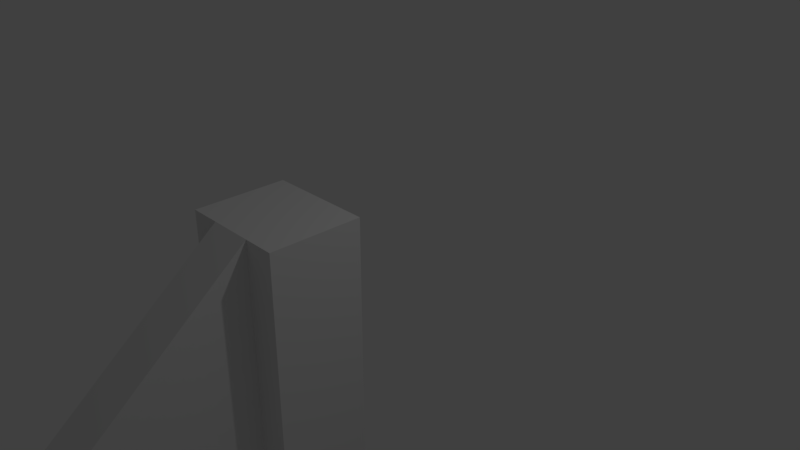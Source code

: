 # Source: Slope.blend  (saved by Blender 2.78.0; exported with 4.5.12 LTS)
import bpy
from mathutils import Matrix  # noqa: F401  (used for matrix-valued properties, if any)

bpy.ops.wm.read_factory_settings(use_empty=True)
scene = bpy.context.scene
scene.name = 'Scene'

# ---- collections
col_collection_1 = bpy.data.collections.new('Collection 1'); scene.collection.children.link(col_collection_1)

# ---- world
world_world = bpy.data.worlds.new('World'); scene.world = world_world
world_world.color = (0.05088, 0.05088, 0.05088)
world_world.use_sun_shadow = False
world_world.sun_shadow_jitter_overblur = 0.0
world_world.cycles.sampling_method = 'MANUAL'

# ---- cameras
cam_camera = bpy.data.cameras.new('Camera')
cam_camera.clip_end = 100.0
cam_camera.lens = 35.0
cam_camera.sensor_width = 32.0
cam_camera.sensor_height = 18.0
cam_camera.ortho_scale = 7.314
cam_camera.dof.focus_distance = 0.0
cam_camera.dof.aperture_fstop = 128.0

# ---- lights
light_lamp = bpy.data.lights.new('Lamp', 'POINT')
light_lamp.transmission_factor = 0.0
light_lamp.cutoff_distance = 30.0
light_lamp.energy = 100.0
light_lamp.shadow_buffer_clip_start = 1.001
light_lamp.shadow_soft_size = 0.1
light_lamp.shadow_maximum_resolution = 0.006
light_lamp.use_absolute_resolution = True

# ---- meshes
me_cube_001 = bpy.data.meshes.new('Cube.001')
me_cube_001.from_pydata([(-0.7248, -0.2458, -2.469), (-0.7248, -0.2458, 1.0), (-0.7248, 1.0, -2.469), (-0.7248, 1.0, 1.0), (0.7248, -0.2458, -2.469), (0.7248, -0.2458, 1.0), (0.7248, 1.0, -2.469), (0.7248, 1.0, 1.0), (-0.3, 1.0, -2.469), (0.3, 1.0, -2.469), (0.3, 1.0, 1.0), (-0.3, 1.0, 1.0), (0.3, -0.2458, -2.469), (-0.3, -0.2458, -2.469), (-0.3, -0.2458, 1.0), (0.3, -0.2458, 1.0), (-0.3, -3.721, -1.873), (0.3, -3.721, -1.873), (-0.3, -3.721, -2.469), (0.3, -3.721, -2.469)], [], [(0, 1, 3, 2), (11, 3, 1, 14), (6, 7, 5, 4), (2, 8, 13, 0), (7, 10, 15, 5), (4, 5, 15, 12), (9, 10, 7, 6), (13, 14, 1, 0), (9, 6, 4, 12), (11, 14, 15, 10), (9, 12, 13, 8), (10, 9, 8, 11), (2, 3, 11, 8), (15, 17, 19, 12), (13, 18, 16, 14), (19, 18, 13, 12), (16, 17, 15, 14)])
me_cube_001.use_remesh_preserve_volume = False
me_cube_001.use_remesh_preserve_attributes = False
me_cube_001.use_mirror_vertex_groups = False
me_cube_001.update()

# ---- objects
ob_cube = bpy.data.objects.new('Cube', me_cube_001)
ob_lamp = bpy.data.objects.new('Lamp', light_lamp)
ob_camera = bpy.data.objects.new('Camera', cam_camera)

# ---- transforms, parenting, visibility, modifiers, constraints
ob_cube.location = (-0.01508, -1.748, 0.02263)
ob_cube.show_wire = True
ob_cube.lineart.crease_threshold = 0.0
ob_lamp.location = (4.076, 1.005, 5.904)
ob_lamp.rotation_euler = (0.6503, 0.05522, 1.866)
ob_lamp.lock_rotations_4d = False
ob_lamp.empty_display_type = 'ARROWS'
ob_lamp.color = (0.0, 0.0, 0.0, 0.0)
ob_lamp.lineart.crease_threshold = 0.0
ob_camera.location = (7.481, -6.508, 5.344)
ob_camera.rotation_euler = (1.109, 0.0, 0.8149)
ob_camera.lock_rotations_4d = False
ob_camera.empty_display_type = 'ARROWS'
ob_camera.color = (0.0, 0.0, 0.0, 0.0)
ob_camera.display_type = 'WIRE'
ob_camera.lineart.crease_threshold = 0.0

# ---- collection membership
col_collection_1.objects.link(ob_cube)
col_collection_1.objects.link(ob_lamp)
col_collection_1.objects.link(ob_camera)

# ---- scene / render settings (as saved in the file)
scene.camera = ob_camera
scene.frame_start = 1; scene.frame_end = 250; scene.frame_set(70)
scene.render.engine = 'BLENDER_EEVEE_NEXT'
scene.render.resolution_percentage = 50
scene.render.dither_intensity = 0.0
scene.cycles.use_denoising = False
scene.cycles.samples = 128
scene.cycles.sampling_pattern = 'TABULATED_SOBOL'
scene.cycles.light_sampling_threshold = 0.0
scene.cycles.use_adaptive_sampling = False
scene.cycles.use_light_tree = False
scene.cycles.blur_glossy = 0.0
scene.cycles.sample_clamp_indirect = 0.0
scene.view_settings.view_transform = 'Standard'
bpy.context.view_layer.update()
